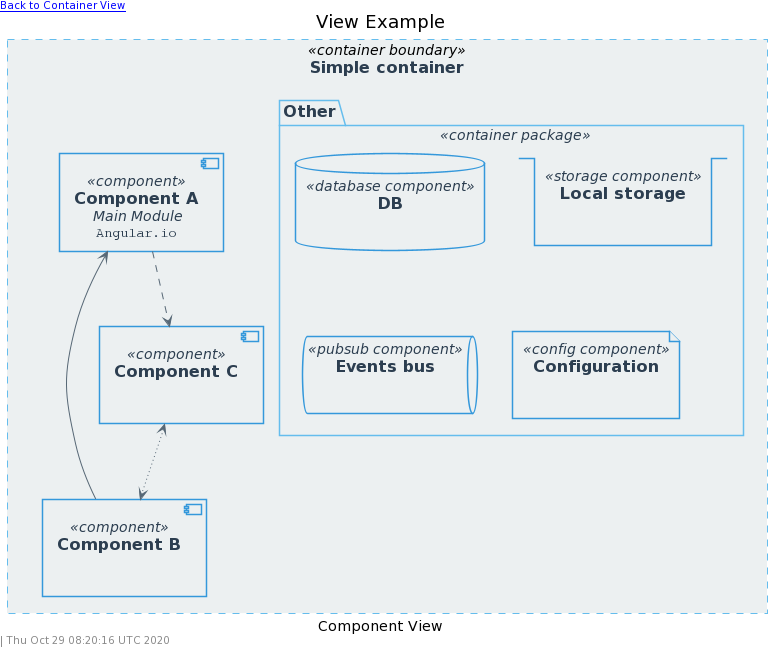

The diagram above was rendered by PlantUML. Its source (embedded in the PNG):
@startuml
' !include style.puml
' !include common.puml
!include https://raw.githubusercontent.com/N0N4M3pl/plantuml-C4/master/src/style.puml
!include https://raw.githubusercontent.com/N0N4M3pl/plantuml-C4/master/src/common.puml

' ----------------------------------------------------
' Document
' ----------------------------------------------------

!definelong Header_Component(text, link)
left header [[link Back to Container View]]
title text
!enddefinelong

!definelong Footer_Component()
caption Component View
Footer()
!enddefinelong

' ----------------------------------------------------
' Component
' ----------------------------------------------------

!define Container_Boundary(alias, label) rectangle "==label" <<container boundary>> as alias
skinparam rectangle<<container boundary>> {
    StereotypeFontColor COLOR_FONT_DARK
    FontColor COLOR_FONT_DARK
    BackgroundColor COLOR_BOUNDARY_CONTAINER_BG
    BorderColor COLOR_BOUNDARY_CONTAINER_BD
    BorderStyle dashed
    BorderThickness 1
    Shadowing false
}

!define Container_Package(alias, label) package "==label" <<container package>> as alias
skinparam package<<container package>> {
    StereotypeFontColor COLOR_FONT_DARK
    FontColor COLOR_FONT_DARK
    BackgroundColor COLOR_BOUNDARY_CONTAINER_BG
    BorderColor COLOR_BOUNDARY_CONTAINER_BD
    Shadowing false
}

!define Component(alias, label, description=" ", technology="", link="") component "==label\n //description//\n ""technology"" " <<component>> as alias link
skinparam component<<component>> {
    StereotypeFontColor COLOR_FONT_DARK
    FontColor COLOR_FONT_DARK
    BackgroundColor COLOR_COMPONENT_BG
    BorderColor COLOR_COMPONENT_BD
    Shadowing false
}

!define Component_PubSub(alias, label, description=" ", technology="", link="") queue "==label\n //description//\n ""technology"" " <<pubsub component>> as alias link
skinparam queue<<pubsub component>> {
    StereotypeFontColor COLOR_FONT_DARK
    FontColor COLOR_FONT_DARK
    BackgroundColor COLOR_COMPONENT_BG
    BorderColor COLOR_COMPONENT_BD
    Shadowing false
}

!define Component_Database(alias, label, description=" ", technology="", link="") database "==label\n //description//\n ""technology"" " <<database component>> as alias link
skinparam database<<database component>> {
    StereotypeFontColor COLOR_FONT_DARK
    FontColor COLOR_FONT_DARK
    BackgroundColor COLOR_COMPONENT_BG
    BorderColor COLOR_COMPONENT_BD
    Shadowing false
}

!define Component_Storage(alias, label, description=" ", technology="", link="") stack "==label\n //description//\n ""technology"" " <<storage component>> as alias link
skinparam stack<<storage component>> {
    StereotypeFontColor COLOR_FONT_DARK
    FontColor COLOR_FONT_DARK
    BackgroundColor COLOR_COMPONENT_BG
    BorderColor COLOR_COMPONENT_BD
    Shadowing false
}

!define Component_Config(alias, label, description=" ", technology="", link="") file "==label\n //description//\n ""technology"" " <<config component>> as alias link
skinparam file<<config component>> {
    StereotypeFontColor COLOR_FONT_DARK
    FontColor COLOR_FONT_DARK
    BackgroundColor COLOR_COMPONENT_BG
    BorderColor COLOR_COMPONENT_BD
    Shadowing false
}

' ----------------------------------------------------
' ----------------------------------------------------


Header_Component("View Example", "example.container.svg")
LAYOUT_TOP_DOWN

' ----------------------------------------------------
' Elements
' ----------------------------------------------------

Container_Boundary(container, "Simple container") {
    Component(componentA, "Component A", "Main Module", "Angular.io")
    Component(componentB, "Component B")
    Component(componentC, "Component C")

    Container_Package(package, "Other") {
        Component_Database(database, "DB")
        Component_Storage(storage, "Local storage")
        Component_PubSub(pubSub, "Events bus")
        Component_Config(config, "Configuration")
    }
}

' ----------------------------------------------------
' Relations
' ----------------------------------------------------

Relation(componentA, componentB, "<-RIGHT-")
Relation(componentA, componentC, ".DOWN.>")
Relation(componentB, componentC, "<~UP~>")

' ----------------------------------------------------
' ----------------------------------------------------

Footer_Component()
@enduml